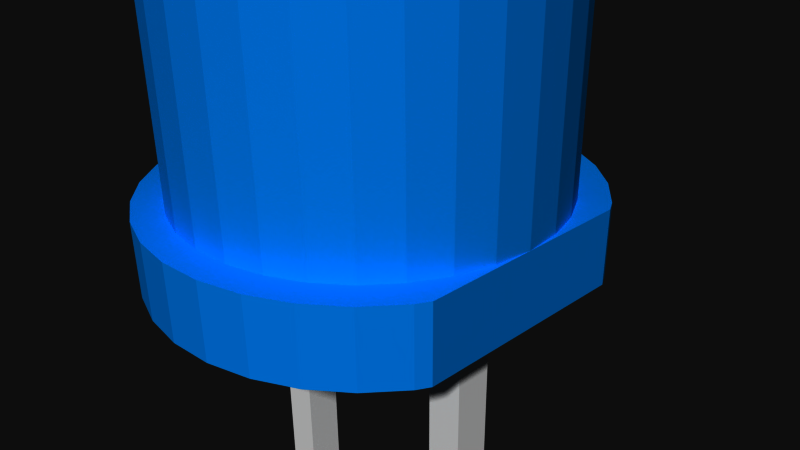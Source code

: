 # Source: LED_-_Basic_Blue_5mm.blend  (saved by Blender 2.73.0; exported with 4.5.12 LTS)
import bpy
from mathutils import Matrix  # noqa: F401  (used for matrix-valued properties, if any)

bpy.ops.wm.read_factory_settings(use_empty=True)
scene = bpy.context.scene
scene.name = 'Scene'

# ---- collections
col_collection_1 = bpy.data.collections.new('Collection 1'); scene.collection.children.link(col_collection_1)

# ---- materials (node trees are filled in below, after node groups)
mat_blue_led_head = bpy.data.materials.new('Blue LED head')
mat_blue_led_head.alpha_threshold = 0.0
mat_blue_led_head.use_transparent_shadow = False
mat_blue_led_head.diffuse_color = (0.0, 0.5003, 1.0, 1.0)
mat_blue_led_head.roughness = 0.5
mat_lead = bpy.data.materials.new('Lead')
mat_lead.alpha_threshold = 0.0
mat_lead.use_transparent_shadow = False
mat_lead.diffuse_color = (1.0, 1.0, 1.0, 1.0)
mat_lead.specular_color = (0.902, 0.902, 0.902)
mat_lead.roughness = 0.5

# ---- material node trees

# ---- world
world_world = bpy.data.worlds.new('World'); scene.world = world_world
world_world.color = (0.05088, 0.05088, 0.05088)
world_world.use_sun_shadow = False
world_world.sun_shadow_jitter_overblur = 0.0
world_world.cycles.sampling_method = 'MANUAL'
world_world.cycles.sample_map_resolution = 256

# ---- cameras
cam_camera = bpy.data.cameras.new('Camera')
cam_camera.clip_end = 100.0
cam_camera.lens = 35.0
cam_camera.sensor_width = 32.0
cam_camera.sensor_height = 18.0
cam_camera.ortho_scale = 7.314
cam_camera.dof.focus_distance = 0.0
cam_camera.dof.aperture_fstop = 128.0

# ---- meshes
me_led___basic_blue_5mm = bpy.data.meshes.new('LED - Basic Blue 5mm')
me_led___basic_blue_5mm.from_pydata([(1.389, 2.079, 1.0), (1.389, 2.079, 6.1), (1.768, 1.768, 6.1), (1.768, 1.768, 1.0), (0.9567, 2.31, 1.0), (1.362, 2.039, 6.588), (2.079, 1.389, 6.1), (2.051, 2.051, 1.0), (1.11, 2.679, 1.0), (0.9567, 2.31, 6.1), (0.9383, 2.265, 6.588), (1.734, 1.734, 6.588), (2.079, 1.389, 1.0), (1.611, 2.411, 1.0), (0.5658, 2.844, 1.0), (0.4877, 2.452, 1.0), (1.283, 1.92, 7.057), (1.633, 1.633, 7.057), (2.31, 0.9567, 1.0), (2.039, 1.362, 6.588), (2.411, 1.611, 1.0), (2.051, 2.051, 0.0), (1.11, 2.679, 0.0), (1.611, 2.411, 0.0), (0.4877, 2.452, 6.1), (0.4784, 2.405, 6.588), (0.8839, 2.134, 7.057), (1.92, 1.283, 7.057), (2.31, 0.9567, 6.1), (2.5, 1.193, 1.0), (2.5, 1.036, 1.0), (2.5, 1.445, 1.0), (2.411, 1.611, 0.0), (0.0, 2.5, 1.0), (0.5658, 2.844, 0.0), (1.155, 1.728, 7.489), (0.7955, 1.92, 7.489), (1.47, 1.47, 7.489), (2.452, 0.4877, 1.0), (2.5, 0.6192, 1.0), (2.134, 0.8839, 7.057), (2.265, 0.9383, 6.588), (2.5, 1.445, 0.6689), (2.5, 1.445, 0.0), (1.27, 0.25, -2.98e-08), (0.0, 2.9, 1.0), (0.0, 2.5, 6.1), (1.029e-06, 2.452, 6.588), (0.4506, 2.265, 7.057), (0.4055, 2.039, 7.489), (1.728, 1.155, 7.489), (2.452, 0.4877, 6.1), (2.5, 0.4973, 1.0), (2.5, 0.9403, -5.875e-09), (1.77, 0.25, -2.98e-08), (-0.4877, 2.452, 1.0), (0.0, 2.9, 0.0), (0.6765, 1.633, 7.868), (0.9821, 1.47, 7.868), (0.3449, 1.734, 7.868), (1.25, 1.25, 7.868), (2.5, 2.414e-06, 1.0), (2.5, 0.4354, 1.0), (2.265, 0.4506, 7.057), (1.92, 0.7955, 7.489), (2.405, 0.4784, 6.588), (2.5, 0.4646, -9.551e-09), (1.27, 0.25, -27.5), (-0.5658, 2.844, 1.0), (-1.27, 0.25, -2.98e-08), (-0.4877, 2.452, 6.1), (-0.4784, 2.405, 6.588), (7.309e-07, 2.31, 7.057), (8.501e-07, 2.079, 7.489), (8.799e-07, 1.768, 7.868), (1.47, 0.9821, 7.868), (2.5, -7.95e-08, 6.1), (2.5, 2.218e-06, 1.4), (2.5, 0.0885, -1.055e-08), (1.27, -0.25, -27.5), (1.77, 0.25, -27.5), (-0.9567, 2.31, 1.0), (-0.5658, 2.844, 0.0), (-1.27, -0.25, -2.98e-08), (0.271, 1.362, 8.179), (0.7716, 1.155, 8.179), (0.9821, 0.9821, 8.179), (1.155, 0.7716, 8.179), (2.452, -0.4877, 1.0), (2.31, -4.97e-08, 7.057), (2.039, 0.4055, 7.489), (1.633, 0.6765, 7.868), (2.452, -4.669e-07, 6.588), (2.5, -0.08849, -1.055e-08), (1.77, -0.25, -2.98e-08), (1.27, -0.25, -2.98e-08), (1.77, -0.25, -27.5), (-1.11, 2.679, 1.0), (-1.11, 2.679, 0.0), (-1.27, 0.25, -29.5), (-0.9567, 2.31, 6.1), (-0.9383, 2.265, 6.588), (-0.4506, 2.265, 7.057), (-0.4055, 2.039, 7.489), (-0.3449, 1.734, 7.868), (0.5315, 1.283, 8.179), (7.309e-07, 1.389, 8.179), (1.283, 0.5315, 8.179), (2.452, -0.4877, 6.1), (2.5, -0.4354, 1.0), (2.5, -0.4646, -9.551e-09), (-1.389, 2.079, 1.0), (-1.611, 2.411, 0.0), (-1.77, 0.25, -29.5), (-1.27, -0.25, -29.5), (9.449e-07, -2.9, 0.0), (0.1866, 0.9383, 8.41), (0.5315, 0.7955, 8.41), (0.3661, 0.8839, 8.41), (0.6765, 0.6765, 8.41), (8.948e-07, 0.9567, 8.41), (0.7955, 0.5315, 8.41), (2.31, -0.9567, 1.0), (2.5, -0.4973, 1.0), (2.265, -0.4506, 7.057), (2.079, -7.95e-08, 7.489), (1.734, 0.3449, 7.868), (1.362, 0.271, 8.179), (2.405, -0.4784, 6.588), (2.5, -0.9403, -5.875e-09), (-1.611, 2.411, 1.0), (-2.051, 2.051, 0.0), (-1.77, 0.25, -2.98e-08), (-1.77, -0.25, -2.98e-08), (0.5658, -2.844, 0.0), (-0.5658, -2.844, 0.0), (-1.389, 2.079, 6.1), (-1.362, 2.039, 6.588), (-0.8839, 2.134, 7.057), (-0.7955, 1.92, 7.489), (-0.6765, 1.633, 7.868), (-0.271, 1.362, 8.179), (-0.1866, 0.9383, 8.41), (0.8839, 0.3661, 8.41), (2.31, -0.9567, 6.1), (2.5, -0.6192, 1.0), (2.5, -1.036, 1.0), (2.5, -1.445, 0.0), (2.411, -1.611, 0.0), (-1.768, 1.768, 1.0), (-2.411, 1.611, 0.0), (-2.051, 2.051, 1.0), (-1.77, -0.25, -29.5), (-2.411, -1.611, 0.0), (1.11, -2.679, 0.0), (0.5658, -2.844, 1.0), (9.449e-07, -2.9, 1.0), (-1.11, -2.679, 0.0), (8.501e-07, 0.4877, 8.552), (0.09515, 0.4784, 8.552), (0.1866, 0.4506, 8.552), (0.271, 0.4055, 8.552), (0.3449, 0.3449, 8.552), (-0.09515, 0.4784, 8.552), (0.4055, 0.271, 8.552), (2.079, -1.389, 1.0), (2.5, -1.193, 1.0), (2.134, -0.8839, 7.057), (2.039, -0.4055, 7.489), (1.768, -1.391e-07, 7.868), (1.389, 1.291e-07, 8.179), (0.9383, 0.1866, 8.41), (2.265, -0.9383, 6.588), (2.5, -1.445, 0.3311), (2.051, -2.051, 0.0), (-2.411, 1.611, 1.0), (-2.679, 1.11, 0.0), (-2.051, -2.051, 0.0), (-2.679, -1.11, 0.0), (1.611, -2.411, 0.0), (1.11, -2.679, 1.0), (-0.5658, -2.844, 1.0), (-1.611, -2.411, 0.0), (-1.768, 1.768, 6.1), (-1.734, 1.734, 6.588), (-1.283, 1.92, 7.057), (-1.155, 1.728, 7.489), (-0.9821, 1.47, 7.868), (-0.5315, 1.283, 8.179), (-0.3661, 0.8839, 8.41), (-0.1866, 0.4506, 8.552), (0.4506, 0.1866, 8.552), (2.079, -1.389, 6.1), (2.411, -1.611, 1.0), (2.5, -1.445, 1.0), (-2.079, 1.389, 1.0), (-2.679, 1.11, 1.0), (-2.9, 2.189e-07, 0.0), (-2.844, 0.5658, 0.0), (-2.051, -2.051, 1.0), (-2.844, -0.5658, 0.0), (-2.411, -1.611, 1.0), (1.611, -2.411, 1.0), (8.146e-07, -2.5, 1.0), (0.9567, -2.31, 1.0), (-1.11, -2.679, 1.0), (6.201e-08, -3.117e-07, 8.6), (1.768, -1.768, 1.0), (2.051, -2.051, 1.0), (1.92, -1.283, 7.057), (1.92, -0.7955, 7.489), (1.734, -0.3449, 7.868), (1.362, -0.271, 8.179), (0.9567, -7.95e-08, 8.41), (0.4784, 0.09515, 8.552), (2.039, -1.362, 6.588), (-2.844, 0.5658, 1.0), (-1.611, -2.411, 1.0), (-2.679, -1.11, 1.0), (1.389, -2.079, 1.0), (0.4877, -2.452, 1.0), (-0.4877, -2.452, 1.0), (-0.9567, -2.31, 1.0), (-2.079, 1.389, 6.1), (-2.039, 1.362, 6.588), (-1.633, 1.633, 7.057), (-1.47, 1.47, 7.489), (-1.25, 1.25, 7.868), (-0.7716, 1.155, 8.179), (-0.5315, 0.7955, 8.41), (-0.271, 0.4055, 8.552), (1.768, -1.768, 6.1), (-2.31, 0.9567, 1.0), (-2.844, -0.5658, 1.0), (-2.9, 2.189e-07, 1.0), (-2.079, -1.389, 1.0), (-1.389, -2.079, 1.0), (8.146e-07, -2.5, 6.1), (0.9567, -2.31, 6.1), (1.389, -2.079, 6.1), (-0.4877, -2.452, 6.1), (-0.9821, 0.9821, 8.179), (-0.3449, 0.3449, 8.552), (0.4877, -1.093e-07, 8.552), (1.633, -1.633, 7.057), (1.728, -1.155, 7.489), (1.633, -0.6765, 7.868), (1.283, -0.5315, 8.179), (0.9383, -0.1866, 8.41), (1.734, -1.734, 6.588), (-2.452, 0.4877, 1.0), (-2.5, 1.887e-07, 1.0), (-1.768, -1.768, 1.0), (-2.452, -0.4877, 1.0), (-2.31, -0.9567, 1.0), (0.4877, -2.452, 6.1), (-0.9567, -2.31, 6.1), (-2.31, 0.9567, 6.1), (-2.265, 0.9383, 6.588), (-1.92, 1.283, 7.057), (-1.728, 1.155, 7.489), (-1.47, 0.9821, 7.868), (-1.155, 0.7716, 8.179), (-0.6765, 0.6765, 8.41), (-0.4055, 0.271, 8.552), (0.4784, -0.09515, 8.552), (-2.079, -1.389, 6.1), (-1.768, -1.768, 6.1), (-1.389, -2.079, 6.1), (-2.31, -0.9567, 6.1), (2.541e-07, -2.452, 6.588), (0.4784, -2.405, 6.588), (0.9383, -2.265, 6.588), (1.362, -2.039, 6.588), (-0.4784, -2.405, 6.588), (-2.134, 0.8839, 7.057), (-0.7955, 0.5315, 8.41), (-0.4506, 0.1866, 8.552), (0.4506, -0.1866, 8.552), (1.283, -1.92, 7.057), (1.47, -1.47, 7.489), (1.47, -0.9821, 7.868), (1.155, -0.7716, 8.179), (0.8839, -0.3661, 8.41), (-2.452, 0.4877, 6.1), (-2.452, -0.4877, 6.1), (-2.5, 0.0, 6.1), (-0.9383, -2.265, 6.588), (-2.405, 0.4784, 6.588), (-2.265, 0.4506, 7.057), (-1.92, 0.7955, 7.489), (-1.633, 0.6765, 7.868), (-1.283, 0.5315, 8.179), (-0.8839, 0.3661, 8.41), (-0.4784, 0.09515, 8.552), (0.4055, -0.271, 8.552), (-2.039, -1.362, 6.588), (-1.734, -1.734, 6.588), (-1.362, -2.039, 6.588), (-2.265, -0.9383, 6.588), (5.223e-07, -2.31, 7.057), (-0.4506, -2.265, 7.057), (0.4506, -2.265, 7.057), (0.8839, -2.134, 7.057), (-0.8839, -2.134, 7.057), (-2.039, 0.4055, 7.489), (-0.4877, 0.0, 8.552), (0.7955, -0.5315, 8.41), (0.3449, -0.3449, 8.552), (1.155, -1.728, 7.489), (1.25, -1.25, 7.868), (0.9821, -0.9821, 8.179), (-2.452, 0.0, 6.588), (-2.405, -0.4784, 6.588), (-1.283, -1.92, 7.057), (-2.31, 0.0, 7.057), (-2.079, 0.0, 7.489), (-1.734, 0.3449, 7.868), (-1.362, 0.271, 8.179), (-0.9383, 0.1866, 8.41), (-0.4784, -0.09515, 8.552), (0.6765, -0.6765, 8.41), (0.271, -0.4055, 8.552), (0.9821, -1.47, 7.868), (-1.92, -1.283, 7.057), (-2.134, -0.8839, 7.057), (-1.633, -1.633, 7.057), (-2.265, -0.4506, 7.057), (4.329e-07, -2.079, 7.489), (0.4055, -2.039, 7.489), (-0.4055, -2.039, 7.489), (0.7955, -1.92, 7.489), (-0.7955, -1.92, 7.489), (-1.768, 0.0, 7.868), (-0.9567, 0.0, 8.41), (-0.9383, -0.1866, 8.41), (-0.4506, -0.1866, 8.552), (0.5315, -0.7955, 8.41), (0.1866, -0.4506, 8.552), (0.6765, -1.633, 7.868), (0.7716, -1.155, 8.179), (-1.155, -1.728, 7.489), (-2.039, -0.4055, 7.489), (-1.389, 0.0, 8.179), (-0.4055, -0.271, 8.552), (0.3661, -0.8839, 8.41), (0.09515, -0.4784, 8.552), (0.5315, -1.283, 8.179), (-1.728, -1.155, 7.489), (-1.47, -1.47, 7.489), (-1.92, -0.7955, 7.489), (0.3449, -1.734, 7.868), (-0.3449, -1.734, 7.868), (-0.6765, -1.633, 7.868), (-0.9821, -1.47, 7.868), (-1.734, -0.3449, 7.868), (-1.362, -0.271, 8.179), (-0.8839, -0.3661, 8.41), (-0.3449, -0.3449, 8.552), (0.1866, -0.9383, 8.41), (6.788e-07, -0.4877, 8.552), (0.271, -1.362, 8.179), (5.223e-07, -1.768, 7.868), (-1.25, -1.25, 7.868), (-0.7955, -0.5315, 8.41), (-0.271, -0.4055, 8.552), (7.607e-07, -0.9567, 8.41), (-0.09515, -0.4784, 8.552), (-1.47, -0.9821, 7.868), (-1.633, -0.6765, 7.868), (8.203e-07, -1.389, 8.179), (-0.5315, -1.283, 8.179), (-0.271, -1.362, 8.179), (-0.7716, -1.155, 8.179), (-0.9821, -0.9821, 8.179), (-1.283, -0.5315, 8.179), (-0.6765, -0.6765, 8.41), (-0.1866, -0.4506, 8.552), (-0.1866, -0.9383, 8.41), (-1.155, -0.7716, 8.179), (-0.5315, -0.7955, 8.41), (-0.3661, -0.8839, 8.41)], [], [(0, 1, 2), (3, 0, 2), (0, 4, 1), (1, 5, 2), (3, 2, 6), (3, 7, 0), (4, 0, 8), (4, 9, 1), (10, 5, 1), (5, 11, 2), (12, 3, 6), (2, 11, 6), (3, 12, 7), (7, 13, 0), (4, 8, 14), (0, 13, 8), (4, 15, 9), (9, 10, 1), (5, 10, 16), (11, 5, 17), (18, 12, 6), (11, 19, 6), (12, 20, 7), (7, 21, 13), (15, 4, 14), (8, 22, 14), (13, 23, 8), (15, 24, 9), (25, 10, 9), (5, 16, 17), (10, 26, 16), (11, 17, 27), (28, 18, 6), (29, 12, 18, 30), (19, 11, 27), (6, 19, 28), (31, 20, 12, 29), (20, 32, 7), (32, 21, 7), (21, 23, 13), (15, 14, 33), (23, 22, 8), (22, 34, 14), (15, 33, 24), (24, 25, 9), (10, 25, 26), (16, 35, 17), (26, 36, 16), (17, 37, 27), (38, 18, 28), (30, 18, 38, 39), (19, 27, 40), (19, 41, 28), (42, 20, 31), (43, 32, 20, 42), (44, 21, 32), (44, 23, 21), (14, 45, 33), (44, 22, 23), (34, 22, 44), (14, 34, 45), (33, 46, 24), (47, 25, 24), (25, 48, 26), (36, 35, 16), (35, 37, 17), (49, 36, 26), (37, 50, 27), (51, 38, 28), (39, 38, 52), (41, 19, 40), (27, 50, 40), (28, 41, 51), (53, 54, 32, 43), (32, 54, 44), (33, 45, 55), (44, 56, 34), (34, 56, 45), (33, 55, 46), (46, 47, 24), (25, 47, 48), (48, 49, 26), (36, 57, 35), (35, 58, 37), (49, 59, 36), (37, 60, 50), (61, 38, 51), (52, 38, 62), (41, 40, 63), (50, 64, 40), (41, 65, 51), (66, 54, 53), (44, 54, 67), (45, 68, 55), (56, 44, 69), (45, 56, 68), (55, 70, 46), (71, 47, 46), (47, 72, 48), (73, 49, 48), (59, 57, 36), (57, 58, 35), (58, 60, 37), (74, 59, 49), (60, 75, 50), (76, 77, 61, 51), (62, 38, 61), (65, 41, 63), (40, 64, 63), (50, 75, 64), (51, 65, 76), (78, 54, 66), (44, 67, 79), (54, 80, 67), (55, 68, 81), (69, 82, 56), (69, 44, 83), (56, 82, 68), (55, 81, 70), (70, 71, 46), (47, 71, 72), (72, 73, 48), (73, 74, 49), (59, 84, 57), (58, 57, 85), (60, 58, 86), (59, 74, 84), (75, 60, 87), (88, 61, 77, 76), (65, 63, 89), (64, 90, 63), (75, 91, 64), (65, 92, 76), (93, 94, 54, 78), (95, 44, 79), (79, 67, 96), (54, 94, 80), (67, 80, 96), (68, 97, 81), (69, 98, 82), (69, 83, 99), (44, 95, 83), (68, 82, 97), (81, 100, 70), (101, 71, 70), (71, 102, 72), (103, 73, 72), (104, 74, 73), (84, 105, 57), (58, 85, 86), (57, 105, 85), (60, 86, 87), (74, 106, 84), (75, 87, 107), (108, 88, 76), (61, 88, 109), (92, 65, 89), (63, 90, 89), (64, 91, 90), (91, 75, 107), (76, 92, 108), (110, 94, 93), (95, 79, 96), (94, 96, 80), (81, 97, 111), (69, 112, 98), (82, 98, 97), (69, 99, 113), (83, 114, 99), (115, 83, 95), (81, 111, 100), (100, 101, 70), (71, 101, 102), (102, 103, 72), (103, 104, 73), (74, 104, 106), (84, 116, 105), (85, 117, 86), (105, 118, 85), (86, 119, 87), (106, 120, 84), (87, 121, 107), (122, 88, 108), (109, 88, 123), (92, 89, 124), (90, 125, 89), (91, 126, 90), (91, 107, 127), (92, 128, 108), (129, 94, 110), (94, 95, 96), (97, 130, 111), (69, 131, 112), (98, 112, 130), (97, 98, 130), (132, 69, 113), (113, 99, 114), (83, 133, 114), (95, 134, 115), (135, 83, 115), (111, 136, 100), (137, 101, 100), (101, 138, 102), (139, 103, 102), (140, 104, 103), (104, 141, 106), (120, 116, 84), (116, 118, 105), (118, 117, 85), (117, 119, 86), (119, 121, 87), (142, 120, 106), (121, 143, 107), (144, 122, 108), (145, 88, 122, 146), (123, 88, 145), (128, 92, 124), (89, 125, 124), (90, 126, 125), (126, 91, 127), (107, 143, 127), (108, 128, 144), (147, 148, 94, 129), (148, 95, 94), (111, 130, 149), (69, 150, 131), (112, 131, 151), (130, 112, 151), (132, 113, 152), (150, 69, 132), (152, 113, 114), (153, 133, 83), (133, 152, 114), (95, 154, 134), (115, 134, 155), (135, 115, 156), (83, 135, 157), (111, 149, 136), (136, 137, 100), (101, 137, 138), (138, 139, 102), (139, 140, 103), (104, 140, 141), (141, 142, 106), (120, 158, 116), (116, 159, 118), (118, 160, 117), (117, 161, 119), (119, 162, 121), (142, 163, 120), (121, 164, 143), (165, 122, 144), (146, 122, 165, 166), (128, 124, 167), (125, 168, 124), (126, 169, 125), (126, 127, 170), (143, 171, 127), (128, 172, 144), (173, 148, 147), (95, 148, 174), (130, 151, 149), (131, 150, 175), (151, 131, 175), (133, 132, 152), (150, 132, 176), (83, 177, 153), (133, 153, 178), (95, 179, 154), (134, 154, 180), (156, 115, 155), (155, 134, 180), (181, 135, 156), (83, 157, 182), (157, 135, 181), (149, 183, 136), (184, 137, 136), (137, 185, 138), (186, 139, 138), (187, 140, 139), (140, 188, 141), (189, 142, 141), (163, 158, 120), (158, 159, 116), (159, 160, 118), (160, 161, 117), (161, 162, 119), (162, 164, 121), (190, 163, 142), (164, 191, 143), (192, 165, 144), (166, 165, 193, 194), (172, 128, 167), (124, 168, 167), (125, 169, 168), (169, 126, 170), (127, 171, 170), (143, 191, 171), (144, 172, 192), (194, 193, 148, 173), (95, 174, 179), (174, 148, 193), (149, 151, 195), (175, 150, 196), (151, 175, 195), (197, 132, 133), (150, 176, 196), (132, 198, 176), (83, 182, 177), (153, 177, 199), (133, 178, 200), (178, 153, 201), (154, 179, 202), (180, 154, 202), (203, 156, 155), (155, 180, 204), (181, 156, 203), (182, 157, 205), (205, 157, 181), (149, 195, 183), (183, 184, 136), (137, 184, 185), (185, 186, 138), (186, 187, 139), (140, 187, 188), (188, 189, 141), (189, 190, 142), (163, 206, 158), (158, 206, 159), (159, 206, 160), (160, 206, 161), (161, 206, 162), (162, 206, 164), (190, 206, 163), (164, 206, 191), (207, 165, 192), (208, 193, 165), (172, 167, 209), (168, 210, 167), (169, 211, 168), (169, 170, 212), (171, 213, 170), (191, 214, 171), (172, 215, 192), (179, 174, 208), (208, 174, 193), (195, 175, 196), (197, 133, 200), (132, 197, 198), (196, 176, 216), (176, 198, 216), (177, 182, 217), (201, 153, 199), (199, 177, 217), (200, 178, 218), (218, 178, 201), (202, 179, 208), (180, 202, 219), (220, 203, 155), (220, 155, 204), (204, 180, 219), (221, 181, 203), (217, 182, 205), (222, 205, 181), (195, 223, 183), (224, 184, 183), (184, 225, 185), (226, 186, 185), (227, 187, 186), (187, 228, 188), (229, 189, 188), (230, 190, 189), (230, 206, 190), (191, 206, 214), (231, 207, 192), (207, 208, 165), (215, 172, 209), (167, 210, 209), (168, 211, 210), (211, 169, 212), (170, 213, 212), (171, 214, 213), (192, 215, 231), (232, 195, 196), (197, 200, 233), (198, 197, 234), (232, 196, 216), (216, 198, 234), (235, 201, 199), (199, 217, 236), (233, 200, 218), (218, 201, 235), (202, 208, 207), (219, 202, 207), (203, 220, 237), (220, 204, 238), (204, 219, 239), (221, 203, 240), (221, 222, 181), (217, 205, 222), (195, 232, 223), (223, 224, 183), (184, 224, 225), (225, 226, 185), (226, 227, 186), (227, 241, 187), (241, 228, 187), (228, 229, 188), (229, 230, 189), (242, 206, 230), (214, 206, 243), (219, 207, 231), (215, 209, 244), (210, 245, 209), (211, 246, 210), (211, 212, 247), (213, 248, 212), (214, 243, 213), (215, 249, 231), (234, 197, 233), (250, 232, 216), (216, 234, 251), (252, 235, 199), (252, 199, 236), (236, 217, 222), (253, 233, 218), (254, 218, 235), (203, 237, 240), (220, 255, 237), (255, 220, 238), (238, 204, 239), (239, 219, 231), (221, 240, 256), (222, 221, 256), (232, 257, 223), (258, 224, 223), (224, 259, 225), (260, 226, 225), (261, 227, 226), (262, 241, 227), (241, 263, 228), (263, 229, 228), (242, 230, 229), (264, 206, 242), (243, 206, 265), (249, 215, 244), (209, 245, 244), (210, 246, 245), (246, 211, 247), (212, 248, 247), (213, 243, 248), (231, 249, 239), (251, 234, 233), (250, 216, 251), (232, 250, 257), (235, 252, 266), (252, 236, 267), (236, 222, 268), (254, 253, 218), (253, 251, 233), (254, 235, 269), (237, 270, 240), (255, 271, 237), (238, 272, 255), (239, 273, 238), (240, 274, 256), (222, 256, 268), (257, 258, 223), (258, 275, 224), (275, 259, 224), (259, 260, 225), (260, 261, 226), (261, 262, 227), (262, 276, 241), (276, 263, 241), (263, 242, 229), (264, 242, 263), (277, 206, 264), (243, 265, 248), (265, 206, 278), (249, 244, 279), (245, 280, 244), (246, 281, 245), (246, 247, 282), (248, 283, 247), (249, 273, 239), (250, 251, 284), (250, 284, 257), (235, 266, 269), (252, 267, 266), (236, 268, 267), (253, 254, 285), (251, 253, 286), (254, 269, 285), (271, 270, 237), (270, 274, 240), (272, 271, 255), (273, 272, 238), (274, 287, 256), (256, 287, 268), (288, 258, 257), (289, 275, 258), (275, 290, 259), (290, 260, 259), (291, 261, 260), (292, 262, 261), (293, 276, 262), (276, 264, 263), (277, 264, 276), (294, 206, 277), (248, 265, 283), (265, 278, 283), (278, 206, 295), (273, 249, 279), (244, 280, 279), (245, 281, 280), (281, 246, 282), (247, 283, 282), (251, 286, 284), (284, 288, 257), (266, 296, 269), (267, 297, 266), (268, 298, 267), (253, 285, 286), (269, 299, 285), (270, 271, 300), (274, 270, 301), (271, 272, 302), (272, 273, 303), (287, 274, 304), (287, 298, 268), (288, 289, 258), (289, 305, 275), (305, 290, 275), (290, 291, 260), (291, 292, 261), (292, 293, 262), (293, 277, 276), (294, 277, 293), (306, 206, 294), (283, 278, 307), (278, 295, 307), (295, 206, 308), (273, 279, 303), (280, 309, 279), (281, 310, 280), (281, 282, 311), (283, 307, 282), (286, 312, 284), (312, 288, 284), (297, 296, 266), (296, 299, 269), (298, 297, 267), (285, 313, 286), (299, 313, 285), (270, 300, 301), (271, 302, 300), (274, 301, 304), (272, 303, 302), (287, 304, 314), (298, 287, 314), (315, 289, 288), (316, 305, 289), (305, 317, 290), (317, 291, 290), (318, 292, 291), (319, 293, 292), (319, 294, 293), (306, 294, 319), (320, 206, 306), (307, 295, 321), (295, 308, 321), (308, 206, 322), (279, 309, 303), (309, 280, 323), (310, 281, 311), (280, 310, 323), (282, 307, 311), (313, 312, 286), (312, 315, 288), (296, 297, 324), (299, 296, 325), (297, 298, 326), (313, 299, 327), (300, 328, 301), (302, 329, 300), (301, 330, 304), (303, 331, 302), (304, 332, 314), (298, 314, 326), (315, 316, 289), (316, 333, 305), (333, 317, 305), (317, 318, 291), (318, 319, 292), (334, 306, 319), (335, 320, 306), (336, 206, 320), (307, 321, 311), (321, 308, 337), (308, 322, 337), (322, 206, 338), (309, 331, 303), (309, 323, 339), (310, 311, 340), (323, 310, 340), (312, 313, 315), (296, 324, 325), (297, 326, 324), (299, 325, 327), (313, 327, 315), (329, 328, 300), (328, 330, 301), (331, 329, 302), (330, 332, 304), (332, 341, 314), (314, 341, 326), (315, 327, 316), (316, 342, 333), (333, 343, 317), (343, 318, 317), (334, 319, 318), (334, 335, 306), (336, 320, 335), (344, 206, 336), (311, 321, 340), (321, 337, 340), (337, 322, 345), (322, 338, 345), (338, 206, 346), (331, 309, 339), (339, 323, 347), (323, 340, 347), (324, 348, 325), (326, 349, 324), (325, 350, 327), (329, 351, 328), (330, 328, 352), (331, 339, 329), (332, 330, 353), (341, 332, 354), (341, 349, 326), (327, 342, 316), (342, 355, 333), (333, 355, 343), (343, 334, 318), (356, 335, 334), (357, 336, 335), (344, 336, 357), (358, 206, 344), (340, 337, 347), (337, 345, 347), (345, 338, 359), (338, 346, 359), (346, 206, 360), (339, 347, 361), (349, 348, 324), (348, 350, 325), (350, 342, 327), (339, 351, 329), (351, 362, 328), (330, 352, 353), (328, 362, 352), (332, 353, 354), (341, 354, 363), (349, 341, 363), (342, 350, 355), (355, 356, 343), (343, 356, 334), (357, 335, 356), (364, 344, 357), (358, 344, 364), (365, 206, 358), (347, 345, 361), (345, 359, 361), (359, 346, 366), (346, 360, 366), (360, 206, 367), (351, 339, 361), (348, 349, 368), (350, 348, 369), (362, 351, 370), (353, 352, 371), (352, 362, 372), (354, 353, 373), (363, 354, 374), (349, 363, 368), (350, 369, 355), (355, 369, 356), (375, 357, 356), (364, 357, 375), (376, 358, 364), (365, 358, 376), (377, 206, 365), (361, 359, 370), (359, 366, 370), (366, 360, 378), (360, 367, 378), (367, 206, 377), (351, 361, 370), (348, 368, 369), (362, 370, 372), (353, 371, 373), (352, 372, 371), (354, 373, 374), (363, 374, 379), (368, 363, 379), (369, 375, 356), (379, 364, 375), (376, 364, 379), (380, 365, 376), (377, 365, 380), (370, 366, 372), (366, 378, 372), (378, 367, 381), (367, 377, 381), (369, 368, 375), (371, 381, 373), (372, 378, 371), (373, 380, 374), (374, 376, 379), (368, 379, 375), (380, 376, 374), (381, 377, 380), (378, 381, 371), (381, 380, 373), (109, 123, 145, 146, 166, 194, 173, 147, 129, 110, 93, 78, 66, 53, 43, 42, 31, 29, 30, 39, 52, 62, 61)])
me_led___basic_blue_5mm.polygons.foreach_set('material_index', [0, 0, 0, 0, 0, 0, 0, 0, 0, 0, 0, 0, 0, 0, 0, 0, 0, 0, 0, 0, 0, 0, 0, 0, 0, 0, 0, 0, 0, 0, 0, 0, 0, 0, 0, 0, 0, 0, 0, 0, 0, 0, 0, 0, 0, 0, 0, 0, 0, 0, 0, 0, 0, 0, 0, 0, 0, 0, 0, 0, 0, 0, 0, 0, 0, 0, 0, 0, 0, 0, 0, 0, 0, 0, 0, 0, 0, 0, 0, 0, 0, 0, 0, 0, 0, 0, 0, 0, 0, 0, 0, 0, 1, 0, 0, 0, 0, 0, 0, 0, 0, 0, 0, 0, 0, 0, 0, 0, 0, 0, 0, 0, 1, 1, 0, 0, 0, 0, 0, 0, 0, 0, 0, 0, 0, 0, 0, 0, 0, 0, 0, 0, 0, 0, 1, 1, 1, 1, 0, 0, 1, 0, 0, 0, 0, 0, 0, 0, 0, 0, 0, 0, 0, 0, 0, 0, 0, 0, 0, 0, 0, 0, 1, 1, 0, 0, 0, 1, 1, 0, 0, 0, 0, 0, 0, 0, 0, 0, 0, 0, 0, 0, 0, 0, 0, 0, 0, 0, 0, 0, 1, 0, 0, 0, 0, 1, 1, 1, 0, 0, 0, 0, 0, 0, 0, 0, 0, 0, 0, 0, 0, 0, 0, 0, 0, 0, 0, 0, 0, 0, 0, 0, 0, 0, 0, 0, 0, 0, 1, 0, 1, 0, 1, 0, 0, 0, 0, 0, 0, 0, 0, 0, 0, 0, 0, 0, 0, 0, 0, 0, 0, 0, 0, 0, 0, 0, 0, 0, 0, 0, 0, 0, 0, 0, 1, 0, 0, 0, 0, 0, 0, 0, 0, 0, 0, 0, 0, 0, 0, 0, 0, 0, 0, 0, 0, 0, 0, 0, 0, 0, 0, 0, 0, 0, 0, 0, 0, 0, 0, 0, 0, 0, 0, 0, 0, 0, 0, 0, 0, 0, 0, 0, 0, 0, 0, 0, 0, 0, 0, 0, 0, 0, 0, 0, 0, 0, 0, 0, 0, 0, 0, 0, 0, 0, 0, 0, 0, 0, 0, 0, 0, 0, 0, 0, 0, 0, 0, 0, 0, 0, 0, 0, 0, 0, 0, 0, 0, 0, 0, 0, 0, 0, 0, 0, 0, 0, 0, 0, 0, 0, 0, 0, 0, 0, 0, 0, 0, 0, 0, 0, 0, 0, 0, 0, 0, 0, 0, 0, 0, 0, 0, 0, 0, 0, 0, 0, 0, 0, 0, 0, 0, 0, 0, 0, 0, 0, 0, 0, 0, 0, 0, 0, 0, 0, 0, 0, 0, 0, 0, 0, 0, 0, 0, 0, 0, 0, 0, 0, 0, 0, 0, 0, 0, 0, 0, 0, 0, 0, 0, 0, 0, 0, 0, 0, 0, 0, 0, 0, 0, 0, 0, 0, 0, 0, 0, 0, 0, 0, 0, 0, 0, 0, 0, 0, 0, 0, 0, 0, 0, 0, 0, 0, 0, 0, 0, 0, 0, 0, 0, 0, 0, 0, 0, 0, 0, 0, 0, 0, 0, 0, 0, 0, 0, 0, 0, 0, 0, 0, 0, 0, 0, 0, 0, 0, 0, 0, 0, 0, 0, 0, 0, 0, 0, 0, 0, 0, 0, 0, 0, 0, 0, 0, 0, 0, 0, 0, 0, 0, 0, 0, 0, 0, 0, 0, 0, 0, 0, 0, 0, 0, 0, 0, 0, 0, 0, 0, 0, 0, 0, 0, 0, 0, 0, 0, 0, 0, 0, 0, 0, 0, 0, 0, 0, 0, 0, 0, 0, 0, 0, 0, 0, 0, 0, 0, 0, 0, 0, 0, 0, 0, 0, 0, 0, 0, 0, 0, 0, 0, 0, 0, 0, 0, 0, 0, 0, 0, 0, 0, 0, 0, 0, 0, 0, 0, 0, 0, 0, 0, 0, 0, 0, 0, 0, 0, 0, 0, 0, 0, 0, 0, 0, 0, 0, 0, 0, 0, 0, 0, 0, 0, 0, 0, 0, 0, 0, 0, 0, 0, 0, 0, 0, 0, 0, 0, 0, 0, 0, 0, 0, 0, 0, 0, 0, 0, 0, 0, 0, 0, 0, 0, 0, 0, 0, 0, 0, 0, 0, 0, 0, 0, 0, 0, 0, 0, 0, 0, 0, 0, 0, 0, 0, 0, 0, 0, 0, 0, 0, 0, 0, 0, 0, 0, 0, 0, 0, 0, 0, 0, 0, 0, 0, 0, 0, 0, 0, 0, 0, 0, 0, 0, 0, 0, 0, 0, 0, 0, 0, 0, 0, 0, 0, 0, 0, 0, 0, 0, 0])
me_led___basic_blue_5mm.materials.append(mat_blue_led_head)
me_led___basic_blue_5mm.materials.append(mat_lead)
me_led___basic_blue_5mm.use_remesh_preserve_volume = False
me_led___basic_blue_5mm.use_remesh_preserve_attributes = False
me_led___basic_blue_5mm.use_mirror_vertex_groups = False
me_led___basic_blue_5mm.update()

# ---- objects
ob_led___basic_blue_5mm = bpy.data.objects.new('LED - Basic Blue 5mm', me_led___basic_blue_5mm)
ob_camera = bpy.data.objects.new('Camera', cam_camera)

# ---- transforms, parenting, visibility, modifiers, constraints
ob_led___basic_blue_5mm.location = (0.0, 0.0, 0.0)
ob_led___basic_blue_5mm.lineart.crease_threshold = 0.0
ob_camera.location = (7.481, -6.508, 5.344)
ob_camera.rotation_euler = (1.109, 0.01082, 0.8149)
ob_camera.lock_rotations_4d = False
ob_camera.empty_display_type = 'ARROWS'
ob_camera.color = (0.0, 0.0, 0.0, 0.0)
ob_camera.display_type = 'WIRE'
ob_camera.lineart.crease_threshold = 0.0

# ---- collection membership
col_collection_1.objects.link(ob_led___basic_blue_5mm)
col_collection_1.objects.link(ob_camera)

# ---- scene / render settings (as saved in the file)
scene.camera = ob_camera
scene.frame_start = 1; scene.frame_end = 250; scene.frame_set(1)
scene.render.engine = 'BLENDER_EEVEE_NEXT'
scene.render.resolution_percentage = 50
scene.render.dither_intensity = 0.0
scene.cycles.use_denoising = False
scene.cycles.samples = 10
scene.cycles.sampling_pattern = 'TABULATED_SOBOL'
scene.cycles.light_sampling_threshold = 0.0
scene.cycles.use_adaptive_sampling = False
scene.cycles.use_light_tree = False
scene.cycles.blur_glossy = 0.0
scene.cycles.pixel_filter_type = 'GAUSSIAN'
scene.cycles.sample_clamp_indirect = 0.0
scene.view_settings.view_transform = 'Raw'
bpy.context.view_layer.update()

# ---- added for rendering (the .blend has no usable light): sun
light_auto_sun = bpy.data.lights.new('AutoSun', 'SUN')
light_auto_sun.energy = 3.0
light_auto_sun.angle = 0.0523599
ob_auto_sun = bpy.data.objects.new('AutoSun', light_auto_sun)
scene.collection.objects.link(ob_auto_sun)
ob_auto_sun.rotation_euler = (0.872665, 0.174533, 0.523599)
bpy.context.view_layer.update()

